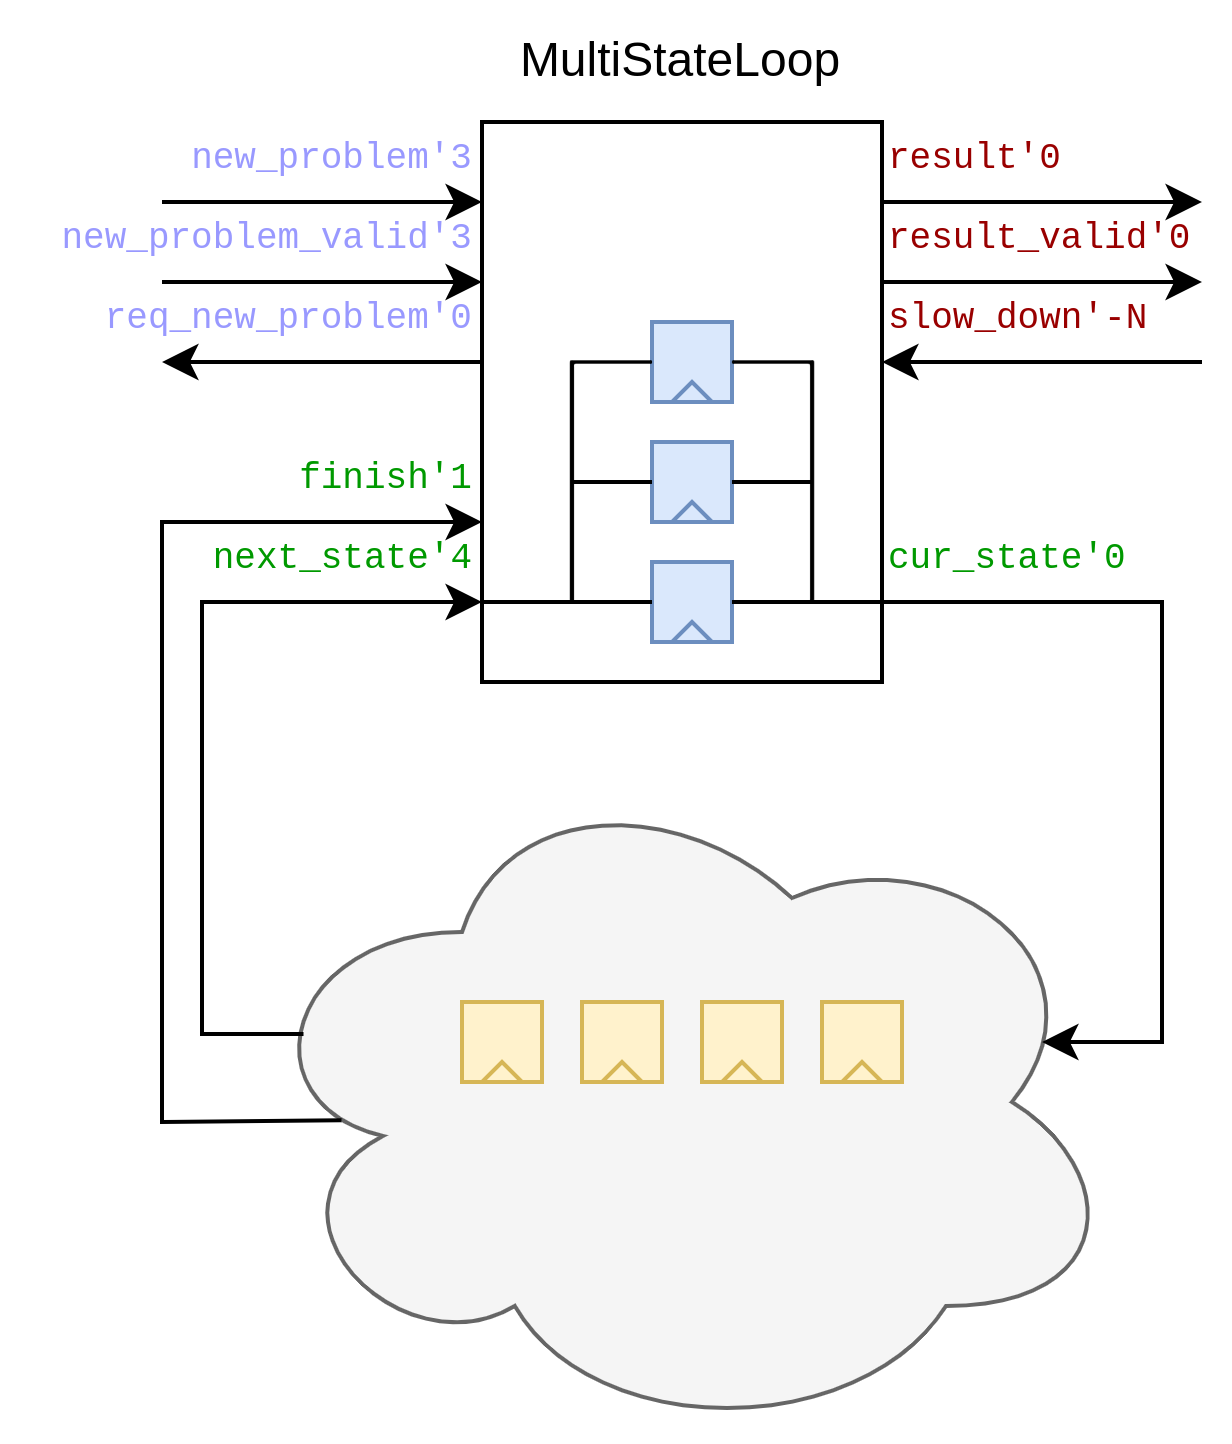

The diagram above was exported from draw.io. Its source (the exported page's mxGraphModel, read from the mxfile embedded in the PNG):
<mxGraphModel dx="406" dy="481" grid="1" gridSize="10" guides="1" tooltips="1" connect="1" arrows="1" fold="1" page="1" pageScale="1" pageWidth="827" pageHeight="1169" math="0" shadow="0">
  <root>
    <mxCell id="0" />
    <mxCell id="1" parent="0" />
    <mxCell id="UtuOTkVcpKc2-n4UdsgH-22" value="" style="ellipse;shape=cloud;whiteSpace=wrap;html=1;fillColor=#f5f5f5;fontColor=#333333;strokeColor=#666666;" vertex="1" parent="1">
      <mxGeometry x="310" y="380" width="220" height="170" as="geometry" />
    </mxCell>
    <mxCell id="M0SOaduBp_Vg7qEL4J6j-1" value="" style="rounded=0;whiteSpace=wrap;html=1;" parent="1" vertex="1">
      <mxGeometry x="370" y="220" width="100" height="140" as="geometry" />
    </mxCell>
    <mxCell id="UtuOTkVcpKc2-n4UdsgH-4" value="" style="group" vertex="1" connectable="0" parent="1">
      <mxGeometry x="412.5" y="330" width="20" height="20" as="geometry" />
    </mxCell>
    <mxCell id="UtuOTkVcpKc2-n4UdsgH-2" value="" style="rounded=0;whiteSpace=wrap;html=1;fillColor=#dae8fc;strokeColor=#6c8ebf;" vertex="1" parent="UtuOTkVcpKc2-n4UdsgH-4">
      <mxGeometry width="20" height="20" as="geometry" />
    </mxCell>
    <mxCell id="UtuOTkVcpKc2-n4UdsgH-3" value="" style="triangle;whiteSpace=wrap;html=1;rotation=-90;fillColor=#dae8fc;strokeColor=#6c8ebf;" vertex="1" parent="UtuOTkVcpKc2-n4UdsgH-4">
      <mxGeometry x="7.5" y="12.5" width="5" height="10" as="geometry" />
    </mxCell>
    <mxCell id="UtuOTkVcpKc2-n4UdsgH-5" value="" style="group" vertex="1" connectable="0" parent="1">
      <mxGeometry x="412.5" y="300" width="20" height="20" as="geometry" />
    </mxCell>
    <mxCell id="UtuOTkVcpKc2-n4UdsgH-6" value="" style="rounded=0;whiteSpace=wrap;html=1;fillColor=#dae8fc;strokeColor=#6c8ebf;" vertex="1" parent="UtuOTkVcpKc2-n4UdsgH-5">
      <mxGeometry width="20" height="20" as="geometry" />
    </mxCell>
    <mxCell id="UtuOTkVcpKc2-n4UdsgH-7" value="" style="triangle;whiteSpace=wrap;html=1;rotation=-90;fillColor=#dae8fc;strokeColor=#6c8ebf;" vertex="1" parent="UtuOTkVcpKc2-n4UdsgH-5">
      <mxGeometry x="7.5" y="12.5" width="5" height="10" as="geometry" />
    </mxCell>
    <mxCell id="UtuOTkVcpKc2-n4UdsgH-8" value="" style="group" vertex="1" connectable="0" parent="1">
      <mxGeometry x="412.5" y="270" width="20" height="20" as="geometry" />
    </mxCell>
    <mxCell id="UtuOTkVcpKc2-n4UdsgH-9" value="" style="rounded=0;whiteSpace=wrap;html=1;fillColor=#dae8fc;strokeColor=#6c8ebf;" vertex="1" parent="UtuOTkVcpKc2-n4UdsgH-8">
      <mxGeometry width="20" height="20" as="geometry" />
    </mxCell>
    <mxCell id="UtuOTkVcpKc2-n4UdsgH-10" value="" style="triangle;whiteSpace=wrap;html=1;rotation=-90;fillColor=#dae8fc;strokeColor=#6c8ebf;" vertex="1" parent="UtuOTkVcpKc2-n4UdsgH-8">
      <mxGeometry x="7.5" y="12.5" width="5" height="10" as="geometry" />
    </mxCell>
    <mxCell id="UtuOTkVcpKc2-n4UdsgH-11" value="" style="endArrow=none;html=1;rounded=0;exitX=1;exitY=1;exitDx=0;exitDy=0;" edge="1" parent="1" source="UtuOTkVcpKc2-n4UdsgH-47">
      <mxGeometry width="50" height="50" relative="1" as="geometry">
        <mxPoint x="362.5" y="340" as="sourcePoint" />
        <mxPoint x="412.5" y="340" as="targetPoint" />
      </mxGeometry>
    </mxCell>
    <mxCell id="UtuOTkVcpKc2-n4UdsgH-13" value="" style="endArrow=none;html=1;rounded=0;entryX=0;entryY=0.5;entryDx=0;entryDy=0;" edge="1" parent="1" target="UtuOTkVcpKc2-n4UdsgH-9">
      <mxGeometry width="50" height="50" relative="1" as="geometry">
        <mxPoint x="392.5" y="340" as="sourcePoint" />
        <mxPoint x="422.5" y="350" as="targetPoint" />
        <Array as="points">
          <mxPoint x="392.5" y="280" />
        </Array>
      </mxGeometry>
    </mxCell>
    <mxCell id="UtuOTkVcpKc2-n4UdsgH-14" value="" style="endArrow=none;html=1;rounded=0;" edge="1" parent="1">
      <mxGeometry width="50" height="50" relative="1" as="geometry">
        <mxPoint x="392.5" y="310" as="sourcePoint" />
        <mxPoint x="412.5" y="310" as="targetPoint" />
      </mxGeometry>
    </mxCell>
    <mxCell id="UtuOTkVcpKc2-n4UdsgH-15" value="" style="endArrow=none;html=1;rounded=0;entryX=0;entryY=0.5;entryDx=0;entryDy=0;" edge="1" parent="1">
      <mxGeometry width="50" height="50" relative="1" as="geometry">
        <mxPoint x="452.5" y="340" as="sourcePoint" />
        <mxPoint x="432.5" y="280" as="targetPoint" />
        <Array as="points">
          <mxPoint x="452.5" y="280" />
        </Array>
      </mxGeometry>
    </mxCell>
    <mxCell id="UtuOTkVcpKc2-n4UdsgH-16" value="" style="endArrow=none;html=1;rounded=0;" edge="1" parent="1">
      <mxGeometry width="50" height="50" relative="1" as="geometry">
        <mxPoint x="432.5" y="310" as="sourcePoint" />
        <mxPoint x="452.5" y="310" as="targetPoint" />
      </mxGeometry>
    </mxCell>
    <mxCell id="UtuOTkVcpKc2-n4UdsgH-18" value="MultiStateLoop" style="text;html=1;strokeColor=none;fillColor=none;align=center;verticalAlign=middle;whiteSpace=wrap;rounded=0;" vertex="1" parent="1">
      <mxGeometry x="365" y="190" width="110" height="30" as="geometry" />
    </mxCell>
    <mxCell id="UtuOTkVcpKc2-n4UdsgH-21" value="" style="endArrow=classic;html=1;rounded=0;exitX=1;exitY=0.5;exitDx=0;exitDy=0;" edge="1" parent="1" source="UtuOTkVcpKc2-n4UdsgH-2">
      <mxGeometry width="50" height="50" relative="1" as="geometry">
        <mxPoint x="360" y="460" as="sourcePoint" />
        <mxPoint x="510" y="450" as="targetPoint" />
        <Array as="points">
          <mxPoint x="540" y="340" />
          <mxPoint x="540" y="450" />
        </Array>
      </mxGeometry>
    </mxCell>
    <mxCell id="UtuOTkVcpKc2-n4UdsgH-23" value="" style="endArrow=classic;html=1;rounded=0;exitX=0.07;exitY=0.4;exitDx=0;exitDy=0;exitPerimeter=0;entryX=1;entryY=1;entryDx=0;entryDy=0;" edge="1" parent="1" source="UtuOTkVcpKc2-n4UdsgH-22" target="UtuOTkVcpKc2-n4UdsgH-47">
      <mxGeometry width="50" height="50" relative="1" as="geometry">
        <mxPoint x="360" y="460" as="sourcePoint" />
        <mxPoint x="390" y="340" as="targetPoint" />
        <Array as="points">
          <mxPoint x="300" y="448" />
          <mxPoint x="300" y="340" />
        </Array>
      </mxGeometry>
    </mxCell>
    <mxCell id="UtuOTkVcpKc2-n4UdsgH-45" value="" style="group" vertex="1" connectable="0" parent="1">
      <mxGeometry x="365" y="440" width="110" height="20" as="geometry" />
    </mxCell>
    <mxCell id="UtuOTkVcpKc2-n4UdsgH-24" value="" style="group;fillColor=#fff2cc;strokeColor=#d6b656;container=0;" vertex="1" connectable="0" parent="UtuOTkVcpKc2-n4UdsgH-45">
      <mxGeometry width="20" height="20" as="geometry" />
    </mxCell>
    <mxCell id="UtuOTkVcpKc2-n4UdsgH-36" value="" style="group;fillColor=#fff2cc;strokeColor=#d6b656;container=0;" vertex="1" connectable="0" parent="UtuOTkVcpKc2-n4UdsgH-45">
      <mxGeometry x="30" width="20" height="20" as="geometry" />
    </mxCell>
    <mxCell id="UtuOTkVcpKc2-n4UdsgH-39" value="" style="group;fillColor=#fff2cc;strokeColor=#d6b656;container=0;" vertex="1" connectable="0" parent="UtuOTkVcpKc2-n4UdsgH-45">
      <mxGeometry x="60" width="20" height="20" as="geometry" />
    </mxCell>
    <mxCell id="UtuOTkVcpKc2-n4UdsgH-42" value="" style="group;fillColor=#fff2cc;strokeColor=#d6b656;container=0;" vertex="1" connectable="0" parent="UtuOTkVcpKc2-n4UdsgH-45">
      <mxGeometry x="90" width="20" height="20" as="geometry" />
    </mxCell>
    <mxCell id="UtuOTkVcpKc2-n4UdsgH-43" value="" style="rounded=0;whiteSpace=wrap;html=1;fillColor=#fff2cc;strokeColor=#d6b656;" vertex="1" parent="UtuOTkVcpKc2-n4UdsgH-45">
      <mxGeometry x="90" width="20" height="20" as="geometry" />
    </mxCell>
    <mxCell id="UtuOTkVcpKc2-n4UdsgH-44" value="" style="triangle;whiteSpace=wrap;html=1;rotation=-90;fillColor=#fff2cc;strokeColor=#d6b656;" vertex="1" parent="UtuOTkVcpKc2-n4UdsgH-45">
      <mxGeometry x="97.5" y="12.5" width="5" height="10" as="geometry" />
    </mxCell>
    <mxCell id="UtuOTkVcpKc2-n4UdsgH-40" value="" style="rounded=0;whiteSpace=wrap;html=1;fillColor=#fff2cc;strokeColor=#d6b656;" vertex="1" parent="UtuOTkVcpKc2-n4UdsgH-45">
      <mxGeometry x="60" width="20" height="20" as="geometry" />
    </mxCell>
    <mxCell id="UtuOTkVcpKc2-n4UdsgH-41" value="" style="triangle;whiteSpace=wrap;html=1;rotation=-90;fillColor=#fff2cc;strokeColor=#d6b656;" vertex="1" parent="UtuOTkVcpKc2-n4UdsgH-45">
      <mxGeometry x="67.5" y="12.5" width="5" height="10" as="geometry" />
    </mxCell>
    <mxCell id="UtuOTkVcpKc2-n4UdsgH-37" value="" style="rounded=0;whiteSpace=wrap;html=1;fillColor=#fff2cc;strokeColor=#d6b656;" vertex="1" parent="UtuOTkVcpKc2-n4UdsgH-45">
      <mxGeometry x="30" width="20" height="20" as="geometry" />
    </mxCell>
    <mxCell id="UtuOTkVcpKc2-n4UdsgH-38" value="" style="triangle;whiteSpace=wrap;html=1;rotation=-90;fillColor=#fff2cc;strokeColor=#d6b656;" vertex="1" parent="UtuOTkVcpKc2-n4UdsgH-45">
      <mxGeometry x="37.5" y="12.5" width="5" height="10" as="geometry" />
    </mxCell>
    <mxCell id="UtuOTkVcpKc2-n4UdsgH-25" value="" style="rounded=0;whiteSpace=wrap;html=1;fillColor=#fff2cc;strokeColor=#d6b656;" vertex="1" parent="UtuOTkVcpKc2-n4UdsgH-45">
      <mxGeometry width="20" height="20" as="geometry" />
    </mxCell>
    <mxCell id="UtuOTkVcpKc2-n4UdsgH-26" value="" style="triangle;whiteSpace=wrap;html=1;rotation=-90;fillColor=#fff2cc;strokeColor=#d6b656;" vertex="1" parent="UtuOTkVcpKc2-n4UdsgH-45">
      <mxGeometry x="7.5" y="12.5" width="5" height="10" as="geometry" />
    </mxCell>
    <mxCell id="UtuOTkVcpKc2-n4UdsgH-47" value="next_state'4" style="text;html=1;strokeColor=none;fillColor=none;align=right;verticalAlign=middle;whiteSpace=wrap;rounded=0;fontFamily=Courier New;fontSize=9;fontColor=#009900;" vertex="1" parent="1">
      <mxGeometry x="290" y="320" width="80" height="20" as="geometry" />
    </mxCell>
    <mxCell id="UtuOTkVcpKc2-n4UdsgH-48" value="cur_state'0" style="text;html=1;strokeColor=none;fillColor=none;align=left;verticalAlign=middle;whiteSpace=wrap;rounded=0;fontFamily=Courier New;fontSize=9;fontColor=#009900;" vertex="1" parent="1">
      <mxGeometry x="470" y="320" width="72.5" height="20" as="geometry" />
    </mxCell>
    <mxCell id="UtuOTkVcpKc2-n4UdsgH-49" value="" style="endArrow=classic;html=1;rounded=0;exitX=0.113;exitY=0.527;exitDx=0;exitDy=0;exitPerimeter=0;entryX=1;entryY=0;entryDx=0;entryDy=0;" edge="1" parent="1" source="UtuOTkVcpKc2-n4UdsgH-22" target="UtuOTkVcpKc2-n4UdsgH-47">
      <mxGeometry width="50" height="50" relative="1" as="geometry">
        <mxPoint x="335" y="468" as="sourcePoint" />
        <mxPoint x="370" y="310" as="targetPoint" />
        <Array as="points">
          <mxPoint x="290" y="470" />
          <mxPoint x="290" y="320" />
        </Array>
      </mxGeometry>
    </mxCell>
    <mxCell id="UtuOTkVcpKc2-n4UdsgH-50" value="finish'1" style="text;html=1;strokeColor=none;fillColor=none;align=right;verticalAlign=middle;whiteSpace=wrap;rounded=0;fontFamily=Courier New;fontSize=9;fontColor=#009900;" vertex="1" parent="1">
      <mxGeometry x="300" y="300" width="70" height="20" as="geometry" />
    </mxCell>
    <mxCell id="UtuOTkVcpKc2-n4UdsgH-51" value="" style="endArrow=classic;html=1;rounded=0;" edge="1" parent="1">
      <mxGeometry width="50" height="50" relative="1" as="geometry">
        <mxPoint x="550" y="280" as="sourcePoint" />
        <mxPoint x="470" y="280" as="targetPoint" />
      </mxGeometry>
    </mxCell>
    <mxCell id="UtuOTkVcpKc2-n4UdsgH-52" value="" style="endArrow=classic;html=1;rounded=0;" edge="1" parent="1">
      <mxGeometry width="50" height="50" relative="1" as="geometry">
        <mxPoint x="370" y="280" as="sourcePoint" />
        <mxPoint x="290" y="280" as="targetPoint" />
      </mxGeometry>
    </mxCell>
    <mxCell id="UtuOTkVcpKc2-n4UdsgH-53" value="" style="endArrow=classic;html=1;rounded=0;" edge="1" parent="1">
      <mxGeometry width="50" height="50" relative="1" as="geometry">
        <mxPoint x="290" y="240" as="sourcePoint" />
        <mxPoint x="370" y="240" as="targetPoint" />
      </mxGeometry>
    </mxCell>
    <mxCell id="UtuOTkVcpKc2-n4UdsgH-54" value="" style="endArrow=classic;html=1;rounded=0;" edge="1" parent="1">
      <mxGeometry width="50" height="50" relative="1" as="geometry">
        <mxPoint x="470" y="260" as="sourcePoint" />
        <mxPoint x="550" y="260" as="targetPoint" />
      </mxGeometry>
    </mxCell>
    <mxCell id="UtuOTkVcpKc2-n4UdsgH-55" value="slow_down'-N" style="text;html=1;strokeColor=none;fillColor=none;align=left;verticalAlign=middle;whiteSpace=wrap;rounded=0;fontFamily=Courier New;fontSize=9;fontColor=#990000;" vertex="1" parent="1">
      <mxGeometry x="470" y="260" width="80" height="20" as="geometry" />
    </mxCell>
    <mxCell id="UtuOTkVcpKc2-n4UdsgH-56" value="result_valid'0" style="text;html=1;strokeColor=none;fillColor=none;align=left;verticalAlign=middle;whiteSpace=wrap;rounded=0;fontFamily=Courier New;fontSize=9;fontColor=#990000;" vertex="1" parent="1">
      <mxGeometry x="470" y="240" width="80" height="20" as="geometry" />
    </mxCell>
    <mxCell id="UtuOTkVcpKc2-n4UdsgH-57" value="" style="endArrow=classic;html=1;rounded=0;" edge="1" parent="1">
      <mxGeometry width="50" height="50" relative="1" as="geometry">
        <mxPoint x="470" y="240" as="sourcePoint" />
        <mxPoint x="550" y="240" as="targetPoint" />
      </mxGeometry>
    </mxCell>
    <mxCell id="UtuOTkVcpKc2-n4UdsgH-58" value="result'0" style="text;html=1;strokeColor=none;fillColor=none;align=left;verticalAlign=middle;whiteSpace=wrap;rounded=0;fontFamily=Courier New;fontSize=9;fontColor=#990000;" vertex="1" parent="1">
      <mxGeometry x="470" y="220" width="80" height="20" as="geometry" />
    </mxCell>
    <mxCell id="UtuOTkVcpKc2-n4UdsgH-59" value="req_new_problem'0" style="text;html=1;strokeColor=none;fillColor=none;align=right;verticalAlign=middle;whiteSpace=wrap;rounded=0;fontFamily=Courier New;fontSize=9;fontColor=#9999FF;" vertex="1" parent="1">
      <mxGeometry x="250" y="260" width="120" height="20" as="geometry" />
    </mxCell>
    <mxCell id="UtuOTkVcpKc2-n4UdsgH-60" value="new_problem'3" style="text;html=1;strokeColor=none;fillColor=none;align=right;verticalAlign=middle;whiteSpace=wrap;rounded=0;fontFamily=Courier New;fontSize=9;fontColor=#9999FF;" vertex="1" parent="1">
      <mxGeometry x="250" y="220" width="120" height="20" as="geometry" />
    </mxCell>
    <mxCell id="UtuOTkVcpKc2-n4UdsgH-61" value="" style="endArrow=classic;html=1;rounded=0;" edge="1" parent="1">
      <mxGeometry width="50" height="50" relative="1" as="geometry">
        <mxPoint x="290" y="260" as="sourcePoint" />
        <mxPoint x="370" y="260" as="targetPoint" />
      </mxGeometry>
    </mxCell>
    <mxCell id="UtuOTkVcpKc2-n4UdsgH-62" value="new_problem_valid'3" style="text;html=1;strokeColor=none;fillColor=none;align=right;verticalAlign=middle;whiteSpace=wrap;rounded=0;fontFamily=Courier New;fontSize=9;fontColor=#9999FF;" vertex="1" parent="1">
      <mxGeometry x="250" y="240" width="120" height="20" as="geometry" />
    </mxCell>
  </root>
</mxGraphModel>